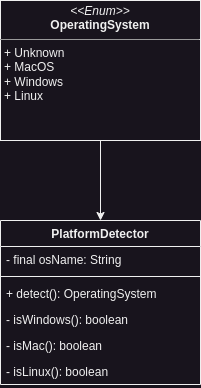

The diagram above was exported from draw.io. Its source (the exported page's mxGraphModel, read from the mxfile embedded in the PNG):
<mxGraphModel dx="474" dy="762" grid="1" gridSize="10" guides="1" tooltips="1" connect="1" arrows="1" fold="1" page="1" pageScale="1" pageWidth="850" pageHeight="1100" math="0" shadow="0">
  <root>
    <mxCell id="0" />
    <mxCell id="1" parent="0" />
    <mxCell id="XL0_sB7_6zqsn_3uWQg2-9" style="edgeStyle=orthogonalEdgeStyle;rounded=0;orthogonalLoop=1;jettySize=auto;html=1;exitX=0.5;exitY=1;exitDx=0;exitDy=0;" edge="1" parent="1" source="XL0_sB7_6zqsn_3uWQg2-1" target="XL0_sB7_6zqsn_3uWQg2-2">
      <mxGeometry relative="1" as="geometry" />
    </mxCell>
    <mxCell id="XL0_sB7_6zqsn_3uWQg2-1" value="&lt;p style=&quot;margin:0px;margin-top:4px;text-align:center;&quot;&gt;&lt;i&gt;&amp;lt;&amp;lt;Enum&amp;gt;&amp;gt;&lt;/i&gt;&lt;br&gt;&lt;b&gt;OperatingSystem&lt;/b&gt;&lt;/p&gt;&lt;hr size=&quot;1&quot;&gt;&lt;p style=&quot;margin:0px;margin-left:4px;&quot;&gt;+ Unknown&lt;/p&gt;&lt;p style=&quot;margin:0px;margin-left:4px;&quot;&gt;+ MacOS&lt;/p&gt;&lt;p style=&quot;margin:0px;margin-left:4px;&quot;&gt;+ Windows&lt;/p&gt;&lt;p style=&quot;margin:0px;margin-left:4px;&quot;&gt;+ Linux&lt;/p&gt;" style="verticalAlign=top;align=left;overflow=fill;fontSize=12;fontFamily=Helvetica;html=1;whiteSpace=wrap;" vertex="1" parent="1">
      <mxGeometry x="120" y="180" width="200" height="140" as="geometry" />
    </mxCell>
    <mxCell id="XL0_sB7_6zqsn_3uWQg2-2" value="PlatformDetector" style="swimlane;fontStyle=1;align=center;verticalAlign=top;childLayout=stackLayout;horizontal=1;startSize=26;horizontalStack=0;resizeParent=1;resizeParentMax=0;resizeLast=0;collapsible=1;marginBottom=0;whiteSpace=wrap;html=1;" vertex="1" parent="1">
      <mxGeometry x="120" y="400" width="200" height="164" as="geometry" />
    </mxCell>
    <mxCell id="XL0_sB7_6zqsn_3uWQg2-3" value="- final osName: String" style="text;strokeColor=none;fillColor=none;align=left;verticalAlign=top;spacingLeft=4;spacingRight=4;overflow=hidden;rotatable=0;points=[[0,0.5],[1,0.5]];portConstraint=eastwest;whiteSpace=wrap;html=1;" vertex="1" parent="XL0_sB7_6zqsn_3uWQg2-2">
      <mxGeometry y="26" width="200" height="26" as="geometry" />
    </mxCell>
    <mxCell id="XL0_sB7_6zqsn_3uWQg2-4" value="" style="line;strokeWidth=1;fillColor=none;align=left;verticalAlign=middle;spacingTop=-1;spacingLeft=3;spacingRight=3;rotatable=0;labelPosition=right;points=[];portConstraint=eastwest;strokeColor=inherit;" vertex="1" parent="XL0_sB7_6zqsn_3uWQg2-2">
      <mxGeometry y="52" width="200" height="8" as="geometry" />
    </mxCell>
    <mxCell id="XL0_sB7_6zqsn_3uWQg2-5" value="+ detect(): OperatingSystem" style="text;strokeColor=none;fillColor=none;align=left;verticalAlign=top;spacingLeft=4;spacingRight=4;overflow=hidden;rotatable=0;points=[[0,0.5],[1,0.5]];portConstraint=eastwest;whiteSpace=wrap;html=1;" vertex="1" parent="XL0_sB7_6zqsn_3uWQg2-2">
      <mxGeometry y="60" width="200" height="26" as="geometry" />
    </mxCell>
    <mxCell id="XL0_sB7_6zqsn_3uWQg2-6" value="- isWindows(): boolean" style="text;strokeColor=none;fillColor=none;align=left;verticalAlign=top;spacingLeft=4;spacingRight=4;overflow=hidden;rotatable=0;points=[[0,0.5],[1,0.5]];portConstraint=eastwest;whiteSpace=wrap;html=1;" vertex="1" parent="XL0_sB7_6zqsn_3uWQg2-2">
      <mxGeometry y="86" width="200" height="26" as="geometry" />
    </mxCell>
    <mxCell id="XL0_sB7_6zqsn_3uWQg2-7" value="- isMac(): boolean" style="text;strokeColor=none;fillColor=none;align=left;verticalAlign=top;spacingLeft=4;spacingRight=4;overflow=hidden;rotatable=0;points=[[0,0.5],[1,0.5]];portConstraint=eastwest;whiteSpace=wrap;html=1;" vertex="1" parent="XL0_sB7_6zqsn_3uWQg2-2">
      <mxGeometry y="112" width="200" height="26" as="geometry" />
    </mxCell>
    <mxCell id="XL0_sB7_6zqsn_3uWQg2-8" value="- isLinux(): boolean" style="text;strokeColor=none;fillColor=none;align=left;verticalAlign=top;spacingLeft=4;spacingRight=4;overflow=hidden;rotatable=0;points=[[0,0.5],[1,0.5]];portConstraint=eastwest;whiteSpace=wrap;html=1;" vertex="1" parent="XL0_sB7_6zqsn_3uWQg2-2">
      <mxGeometry y="138" width="200" height="26" as="geometry" />
    </mxCell>
  </root>
</mxGraphModel>